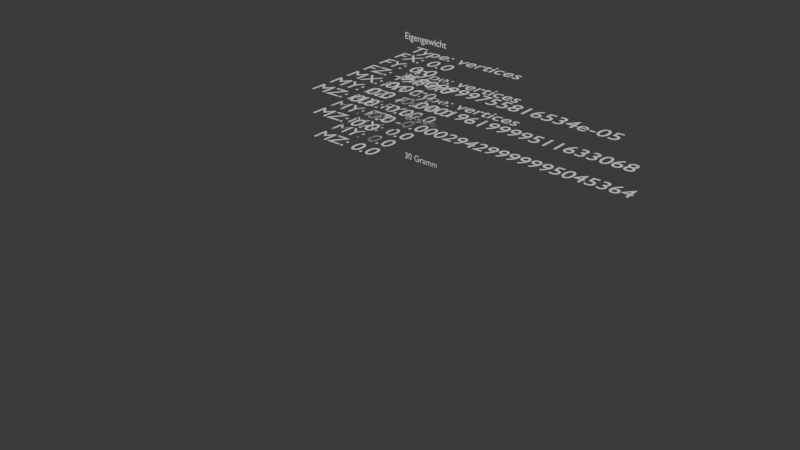 # Source: Acrylstab.blend  (saved by Blender 5.2.44; exported with 4.5.12 LTS)
import bpy
from mathutils import Matrix  # noqa: F401  (used for matrix-valued properties, if any)

bpy.ops.wm.read_factory_settings(use_empty=True)
scene = bpy.context.scene
scene.name = 'Scene'

# ---- collections
col_collection = bpy.data.collections.new('Collection'); scene.collection.children.link(col_collection)
col_phaenotyp_f6cc1899_c453_4b96_979b_95202cb5b6f5 = bpy.data.collections.new('<Phaenotyp>f6cc1899-c453-4b96-979b-95202cb5b6f5'); scene.collection.children.link(col_phaenotyp_f6cc1899_c453_4b96_979b_95202cb5b6f5)

# ---- materials (node trees are filled in below, after node groups)
mat_phaenotyp_quad_1 = bpy.data.materials.new('<Phaenotyp>quad_1')
mat_phaenotyp_quad_2 = bpy.data.materials.new('<Phaenotyp>quad_2')
mat_phaenotyp_members = bpy.data.materials.new('<Phaenotyp>members')
mat_phaenotyp_members_001 = bpy.data.materials.new('<Phaenotyp>members.001')
mat_phaenotyp_members_001.use_backface_culling_lightprobe_volume = False

# ---- node groups
ng_round = bpy.data.node_groups.new('round', 'GeometryNodeTree')
_s = ng_round.interface.new_socket(name='Mesh', in_out='OUTPUT', socket_type='NodeSocketGeometry')
_s = ng_round.interface.new_socket(name='Geometry', in_out='INPUT', socket_type='NodeSocketGeometry')
_s = ng_round.interface.new_socket(name='B', in_out='INPUT', socket_type='NodeSocketFloat')
_s.default_value = 0.2
_s.min_value = -1e+04
_s.max_value = 1e+04
_N = ng_round.nodes; _L = ng_round.links
n0 = _N.new('NodeGroupOutput'); n0.name = 'Group Output'; n0.location = (697, 38)
n1 = _N.new('NodeGroupInput'); n1.name = 'Group Input'; n1.location = (-577, -65)
n2 = _N.new('GeometryNodeMeshToCurve'); n2.name = 'Mesh to Curve'; n2.location = (119, 167)
n3 = _N.new('GeometryNodeSeparateGeometry'); n3.name = 'Separate Geometry'; n3.location = (-125, 90)
n3.domain = 'EDGE'
n4 = _N.new('GeometryNodeInputNamedAttribute'); n4.name = 'Named Attribute'; n4.location = (-592, 136)
n4.inputs[0].default_value = 'type'
n5 = _N.new('FunctionNodeCompare'); n5.name = 'Compare'; n5.location = (-358, 152)
n5.operation = 'EQUAL'
n6 = _N.new('GeometryNodeCurvePrimitiveCircle'); n6.name = 'Curve Circle'; n6.location = (216, 1)
n6.inputs[0].default_value = 8
n7 = _N.new('GeometryNodeCurveToMesh'); n7.name = 'Curve to Mesh'; n7.location = (486, 66)
n8 = _N.new('GeometryNodeInputNamedAttribute'); n8.name = 'Named Attribute.001'; n8.location = (19, -205)
n8.inputs[0].default_value = 'width'
n9 = _N.new('ShaderNodeMath'); n9.name = 'Math'; n9.location = (236, -162)
n9.operation = 'MULTIPLY'
_L.new(n4.outputs[0], n5.inputs[0])
_L.new(n5.outputs[0], n3.inputs[1])
_L.new(n1.outputs[0], n3.inputs[0])
_L.new(n1.outputs[1], n5.inputs[1])
_L.new(n3.outputs[0], n2.inputs[0])
_L.new(n7.outputs[0], n0.inputs[0])
_L.new(n6.outputs[0], n7.inputs[1])
_L.new(n8.outputs[0], n9.inputs[0])
_L.new(n2.outputs[0], n7.inputs[0])
_L.new(n9.outputs[0], n7.inputs[2])
n0.is_active_output = True
ng_rect = bpy.data.node_groups.new('rect', 'GeometryNodeTree')
_s = ng_rect.interface.new_socket(name='Mesh', in_out='OUTPUT', socket_type='NodeSocketGeometry')
_s = ng_rect.interface.new_socket(name='Geometry', in_out='INPUT', socket_type='NodeSocketGeometry')
_s = ng_rect.interface.new_socket(name='B', in_out='INPUT', socket_type='NodeSocketFloat')
_s.default_value = 0.2
_s.min_value = -1e+04
_s.max_value = 1e+04
_N = ng_rect.nodes; _L = ng_rect.links
n0 = _N.new('NodeGroupOutput'); n0.name = 'Group Output'; n0.location = (1967, -41)
n1 = _N.new('NodeGroupInput'); n1.name = 'Group Input'; n1.location = (-564, -168)
n2 = _N.new('GeometryNodeMeshToCurve'); n2.name = 'Mesh to Curve'; n2.location = (101, 4)
n3 = _N.new('GeometryNodeSeparateGeometry'); n3.name = 'Separate Geometry'; n3.location = (-112, -13)
n3.domain = 'EDGE'
n4 = _N.new('GeometryNodeInputNamedAttribute'); n4.name = 'Named Attribute'; n4.location = (-578, 33)
n4.inputs[0].default_value = 'type'
n5 = _N.new('FunctionNodeCompare'); n5.name = 'Compare'; n5.location = (-344, 49)
n5.operation = 'EQUAL'
n6 = _N.new('GeometryNodeCurveToMesh'); n6.name = 'Curve to Mesh'; n6.location = (830, -37)
n7 = _N.new('GeometryNodeSetCurveTilt'); n7.name = 'Set Curve Tilt'; n7.location = (375, 51)
n8 = _N.new('GeometryNodeCurvePrimitiveLine'); n8.name = 'Curve Line'; n8.location = (341, -87)
n8.inputs[0].default_value = (-0.5, 0.0, 0.0)
n8.inputs[1].default_value = (0.5, 0.0, 0.0)
n9 = _N.new('GeometryNodeInputNamedAttribute'); n9.name = 'Named Attribute.002'; n9.location = (552, -214)
n9.inputs[0].default_value = 'width'
n10 = _N.new('GeometryNodeExtrudeMesh'); n10.name = 'Extrude Mesh'; n10.location = (1510, -123)
n11 = _N.new('GeometryNodeInputNamedAttribute'); n11.name = 'Named Attribute.003'; n11.location = (1022, -230)
n11.inputs[0].default_value = 'height'
n12 = _N.new('ShaderNodeMath'); n12.name = 'Math.002'; n12.location = (1308, -264)
n12.operation = 'MULTIPLY'
n13 = _N.new('GeometryNodeExtrudeMesh'); n13.name = 'Extrude Mesh.001'; n13.location = (1496, 140)
n14 = _N.new('ShaderNodeMath'); n14.name = 'Math.003'; n14.location = (1315, -33)
n14.operation = 'MULTIPLY'
n14.inputs[1].default_value = -0.5
n15 = _N.new('GeometryNodeJoinGeometry'); n15.name = 'Join Geometry'; n15.location = (1733, -46)
n16 = _N.new('GeometryNodeInputNamedAttribute'); n16.name = 'Named Attribute.001'; n16.location = (-188, 212)
n16.inputs[0].default_value = 'angle'
n17 = _N.new('ShaderNodeMath'); n17.name = 'Math'; n17.location = (-7, 211)
n17.operation = 'MULTIPLY'
n17.inputs[1].default_value = 1000.0
n18 = _N.new('ShaderNodeMath'); n18.name = 'Math.001'; n18.location = (190, 177)
n18.operation = 'RADIANS'
n18.inputs[1].default_value = 10.0
_L.new(n4.outputs[0], n5.inputs[0])
_L.new(n5.outputs[0], n3.inputs[1])
_L.new(n1.outputs[0], n3.inputs[0])
_L.new(n1.outputs[1], n5.inputs[1])
_L.new(n2.outputs[0], n7.inputs[0])
_L.new(n3.outputs[0], n2.inputs[0])
_L.new(n15.outputs[0], n0.inputs[0])
_L.new(n8.outputs[0], n6.inputs[1])
_L.new(n7.outputs[0], n6.inputs[0])
_L.new(n6.outputs[0], n10.inputs[0])
_L.new(n11.outputs[0], n12.inputs[0])
_L.new(n12.outputs[0], n10.inputs[3])
_L.new(n6.outputs[0], n13.inputs[0])
_L.new(n14.outputs[0], n13.inputs[3])
_L.new(n10.outputs[0], n15.inputs[0])
_L.new(n13.outputs[0], n15.inputs[0])
_L.new(n11.outputs[0], n14.inputs[0])
_L.new(n9.outputs[0], n6.inputs[2])
_L.new(n16.outputs[0], n17.inputs[0])
_L.new(n17.outputs[0], n18.inputs[0])
_L.new(n18.outputs[0], n7.inputs[2])
n0.is_active_output = True
ng_standard = bpy.data.node_groups.new('standard', 'GeometryNodeTree')
_s = ng_standard.interface.new_socket(name='Mesh', in_out='OUTPUT', socket_type='NodeSocketGeometry')
_s = ng_standard.interface.new_socket(name='Geometry', in_out='INPUT', socket_type='NodeSocketGeometry')
_s = ng_standard.interface.new_socket(name='B', in_out='INPUT', socket_type='NodeSocketFloat')
_s.default_value = 0.2
_s.min_value = -1e+04
_s.max_value = 1e+04
_N = ng_standard.nodes; _L = ng_standard.links
n0 = _N.new('NodeGroupOutput'); n0.name = 'Group Output'; n0.location = (2180, -181)
n1 = _N.new('NodeGroupInput'); n1.name = 'Group Input'; n1.location = (-564, -168)
n2 = _N.new('GeometryNodeMeshToCurve'); n2.name = 'Mesh to Curve'; n2.location = (258, 57)
n3 = _N.new('GeometryNodeSeparateGeometry'); n3.name = 'Separate Geometry'; n3.location = (-112, -13)
n3.domain = 'EDGE'
n4 = _N.new('GeometryNodeInputNamedAttribute'); n4.name = 'Named Attribute'; n4.location = (-578, 33)
n4.inputs[0].default_value = 'type'
n5 = _N.new('FunctionNodeCompare'); n5.name = 'Compare'; n5.location = (-344, 49)
n5.operation = 'EQUAL'
n6 = _N.new('GeometryNodeCurveToMesh'); n6.name = 'Curve to Mesh'; n6.location = (960, -37)
n7 = _N.new('GeometryNodeInputNamedAttribute'); n7.name = 'Named Attribute.001'; n7.location = (-126, 168)
n7.inputs[0].default_value = 'angle'
n8 = _N.new('GeometryNodeSetCurveTilt'); n8.name = 'Set Curve Tilt'; n8.location = (539, 51)
n9 = _N.new('ShaderNodeMath'); n9.name = 'Math'; n9.location = (59, 215)
n9.operation = 'MULTIPLY'
n9.inputs[1].default_value = 1000.0
n10 = _N.new('GeometryNodeCurvePrimitiveLine'); n10.name = 'Curve Line'; n10.location = (341, -87)
n10.inputs[0].default_value = (0.0, -0.5, 0.0)
n10.inputs[1].default_value = (0.0, 0.5, 0.0)
n11 = _N.new('GeometryNodeInputNamedAttribute'); n11.name = 'Named Attribute.002'; n11.location = (552, -214)
n11.inputs[0].default_value = 'height'
n12 = _N.new('GeometryNodeExtrudeMesh'); n12.name = 'Extrude Mesh'; n12.location = (1569, -249)
n13 = _N.new('GeometryNodeInputNamedAttribute'); n13.name = 'Named Attribute.003'; n13.location = (1026, -323)
n13.inputs[0].default_value = 'width'
n14 = _N.new('ShaderNodeMath'); n14.name = 'Math.002'; n14.location = (1318, -375)
n14.operation = 'MULTIPLY'
n15 = _N.new('GeometryNodeExtrudeMesh'); n15.name = 'Extrude Mesh.001'; n15.location = (1555, 15)
n16 = _N.new('ShaderNodeMath'); n16.name = 'Math.003'; n16.location = (1312, -144)
n16.operation = 'MULTIPLY'
n16.inputs[1].default_value = -0.5
n17 = _N.new('GeometryNodeJoinGeometry'); n17.name = 'Join Geometry'; n17.location = (1984, -168)
n18 = _N.new('ShaderNodeMath'); n18.name = 'Math.001'; n18.location = (239, 218)
n18.operation = 'RADIANS'
n18.inputs[1].default_value = 10.0
n19 = _N.new('FunctionNodeIntegerMath'); n19.name = 'Integer Math'; n19.location = (977, 125)
n19.operation = 'MODULO'
n19.inputs[1].default_value = 4
n20 = _N.new('GeometryNodeInputIndex'); n20.name = 'Index'; n20.location = (788, 75)
n21 = _N.new('FunctionNodeCompare'); n21.name = 'Compare.001'; n21.location = (1175, 138)
n21.operation = 'LESS_EQUAL'
n21.data_type = 'INT'
n21.inputs[3].default_value = 1
n22 = _N.new('GeometryNodeSplitEdges'); n22.name = 'Split Edges'; n22.location = (68, -21)
n23 = _N.new('GeometryNodeSeparateGeometry'); n23.name = 'Separate Geometry.001'; n23.location = (1804, -222)
n23.domain = 'FACE'
_L.new(n4.outputs[0], n5.inputs[0])
_L.new(n5.outputs[0], n3.inputs[1])
_L.new(n1.outputs[0], n3.inputs[0])
_L.new(n1.outputs[1], n5.inputs[1])
_L.new(n7.outputs[0], n9.inputs[0])
_L.new(n22.outputs[0], n2.inputs[0])
_L.new(n8.outputs[0], n6.inputs[0])
_L.new(n13.outputs[0], n14.inputs[0])
_L.new(n14.outputs[0], n12.inputs[3])
_L.new(n16.outputs[0], n15.inputs[3])
_L.new(n13.outputs[0], n16.inputs[0])
_L.new(n11.outputs[0], n6.inputs[2])
_L.new(n9.outputs[0], n18.inputs[0])
_L.new(n18.outputs[0], n8.inputs[2])
_L.new(n2.outputs[0], n8.inputs[0])
_L.new(n6.outputs[0], n12.inputs[0])
_L.new(n10.outputs[0], n6.inputs[1])
_L.new(n6.outputs[0], n15.inputs[0])
_L.new(n20.outputs[0], n19.inputs[0])
_L.new(n19.outputs[0], n21.inputs[2])
_L.new(n17.outputs[0], n0.inputs[0])
_L.new(n21.outputs[0], n15.inputs[1])
_L.new(n23.outputs[0], n17.inputs[0])
_L.new(n21.outputs[0], n12.inputs[1])
_L.new(n3.outputs[0], n22.inputs[0])
_L.new(n12.outputs[0], n23.inputs[0])
_L.new(n12.outputs[2], n23.inputs[1])
_L.new(n15.outputs[0], n17.inputs[0])
n0.is_active_output = True
ng_phaenotyp = bpy.data.node_groups.new('<Phaenotyp>', 'GeometryNodeTree')
_s = ng_phaenotyp.interface.new_socket(name='Geometry', in_out='OUTPUT', socket_type='NodeSocketGeometry')
_s = ng_phaenotyp.interface.new_socket(name='Geometry', in_out='INPUT', socket_type='NodeSocketGeometry')
ng_phaenotyp.is_modifier = True
_N = ng_phaenotyp.nodes; _L = ng_phaenotyp.links
n0 = _N.new('NodeGroupInput'); n0.name = 'Group Input'; n0.location = (106, -158)
n1 = _N.new('NodeGroupOutput'); n1.name = 'Group Output'; n1.location = (1355, -121)
n2 = _N.new('GeometryNodeJoinGeometry'); n2.name = 'Join Geometry'; n2.location = (690, -129)
n3 = _N.new('GeometryNodeGroup'); n3.name = 'Group'; n3.location = (396, 36)
n3.label = 'Phänotyp'
n3.node_tree = ng_round
n3.inputs[1].default_value = 0.0
n4 = _N.new('GeometryNodeGroup'); n4.name = 'Group.001'; n4.location = (394, -112)
n4.label = 'Phänotyp'
n4.node_tree = ng_rect
n4.inputs[1].default_value = 0.1
n5 = _N.new('GeometryNodeSetShadeSmooth'); n5.name = 'Set Shade Smooth'; n5.location = (893, -105)
n5.inputs[2].default_value = False
n6 = _N.new('GeometryNodeGroup'); n6.name = 'Group.002'; n6.location = (395, -246)
n6.label = 'Phänotyp'
n6.node_tree = ng_standard
n6.inputs[1].default_value = 0.2
n7 = _N.new('GeometryNodeSetMaterial'); n7.name = 'Set Material'; n7.location = (1136, -103)
n7.inputs[2].default_value = mat_phaenotyp_members_001
_L.new(n7.outputs[0], n1.inputs[0])
_L.new(n3.outputs[0], n2.inputs[0])
_L.new(n0.outputs[0], n3.inputs[0])
_L.new(n0.outputs[0], n4.inputs[0])
_L.new(n4.outputs[0], n2.inputs[0])
_L.new(n2.outputs[0], n5.inputs[0])
_L.new(n0.outputs[0], n6.inputs[0])
_L.new(n6.outputs[0], n2.inputs[0])
_L.new(n5.outputs[0], n7.inputs[0])
n1.is_active_output = True

# ---- material node trees
mat_phaenotyp_quad_1.use_nodes = True; mat_phaenotyp_quad_1.node_tree.nodes.clear()
_N = mat_phaenotyp_quad_1.node_tree.nodes; _L = mat_phaenotyp_quad_1.node_tree.links
n0 = _N.new('ShaderNodeBsdfPrincipled'); n0.name = 'Principled BSDF'; n0.location = (-200, 100)
n0.inputs[10].default_value = 0.005
n1 = _N.new('ShaderNodeOutputMaterial'); n1.name = 'Material Output'; n1.location = (200, 100)
n2 = _N.new('ShaderNodeVertexColor'); n2.name = 'Color Attribute'; n2.location = (0, 0)
n2.layer_name = 'force_1'
_L.new(n0.outputs[0], n1.inputs[0])
_L.new(n2.outputs[0], n0.inputs[0])
n1.is_active_output = True
mat_phaenotyp_quad_2.use_nodes = True; mat_phaenotyp_quad_2.node_tree.nodes.clear()
_N = mat_phaenotyp_quad_2.node_tree.nodes; _L = mat_phaenotyp_quad_2.node_tree.links
n0 = _N.new('ShaderNodeBsdfPrincipled'); n0.name = 'Principled BSDF'; n0.location = (-200, 100)
n0.inputs[10].default_value = 0.005
n1 = _N.new('ShaderNodeOutputMaterial'); n1.name = 'Material Output'; n1.location = (200, 100)
n2 = _N.new('ShaderNodeVertexColor'); n2.name = 'Color Attribute'; n2.location = (0, 0)
n2.layer_name = 'force_2'
_L.new(n0.outputs[0], n1.inputs[0])
_L.new(n2.outputs[0], n0.inputs[0])
n1.is_active_output = True
mat_phaenotyp_members.use_nodes = True; mat_phaenotyp_members.node_tree.nodes.clear()
_N = mat_phaenotyp_members.node_tree.nodes; _L = mat_phaenotyp_members.node_tree.links
n0 = _N.new('ShaderNodeBsdfPrincipled'); n0.name = 'Principled BSDF'; n0.location = (-200, 100)
n0.inputs[10].default_value = 0.005
n1 = _N.new('ShaderNodeOutputMaterial'); n1.name = 'Material Output'; n1.location = (200, 100)
n2 = _N.new('ShaderNodeVertexColor'); n2.name = 'Color Attribute'; n2.location = (0, 0)
n2.layer_name = 'force'
_L.new(n0.outputs[0], n1.inputs[0])
_L.new(n2.outputs[0], n0.inputs[0])
n1.is_active_output = True
mat_phaenotyp_members_001.use_nodes = True; mat_phaenotyp_members_001.node_tree.nodes.clear()
_N = mat_phaenotyp_members_001.node_tree.nodes; _L = mat_phaenotyp_members_001.node_tree.links
n0 = _N.new('ShaderNodeBsdfPrincipled'); n0.name = 'Principled BSDF'; n0.location = (-200, 100)
n1 = _N.new('ShaderNodeOutputMaterial'); n1.name = 'Material Output'; n1.location = (200, 100)
n2 = _N.new('ShaderNodeVertexColor'); n2.name = 'Color Attribute'; n2.location = (0, 0)
n2.layer_name = 'force'
_L.new(n0.outputs[0], n1.inputs[0])
_L.new(n2.outputs[0], n0.inputs[0])
n1.is_active_output = True

# ---- world
world_world = bpy.data.worlds.new('World'); scene.world = world_world
world_world.use_nodes = True; world_world.node_tree.nodes.clear()
_N = world_world.node_tree.nodes; _L = world_world.node_tree.links
n0 = _N.new('ShaderNodeOutputWorld'); n0.name = 'World Output'; n0.location = (200, 100)
n1 = _N.new('ShaderNodeBackground'); n1.name = 'Background'; n1.location = (-200, 100)
n1.inputs[0].default_value = (0.05088, 0.05088, 0.05088, 1.0)
_L.new(n1.outputs[0], n0.inputs[0])
n0.is_active_output = True
world_world.color = (0.05088, 0.05088, 0.05088)
world_world.sun_shadow_jitter_overblur = 0.0

# ---- meshes
me_plane = bpy.data.meshes.new('Plane')
me_plane.from_pydata([(0.0, 0.0, 0.0), (1.0, 0.0, 0.0), (0.0, 0.0, -0.1), (1.0, 0.0, -0.1), (0.0, 0.0, -0.2), (1.0, 0.0, -0.2), (0.0, 0.0, -0.3), (1.0, 0.0, -0.3)], [(1, 0), (3, 2), (5, 4), (7, 6)], [])
_uv = me_plane.uv_layers.new(name='UVMap')
_uv.uv.foreach_set('vector', [])
me_plane.update()
me_phaenotyp_quads_f6cc1899_c453_4b96_979b_95202cb5b6f5 = bpy.data.meshes.new('<Phaenotyp>quads_f6cc1899-c453-4b96-979b-95202cb5b6f5')
me_phaenotyp_quads_f6cc1899_c453_4b96_979b_95202cb5b6f5.from_pydata([], [], [])
_ca = me_phaenotyp_quads_f6cc1899_c453_4b96_979b_95202cb5b6f5.color_attributes.new('force_1', 'FLOAT_COLOR', 'POINT')
_ca.data.foreach_set('color', [])
_ca = me_phaenotyp_quads_f6cc1899_c453_4b96_979b_95202cb5b6f5.color_attributes.new('force_2', 'FLOAT_COLOR', 'POINT')
_ca.data.foreach_set('color', [])
me_phaenotyp_quads_f6cc1899_c453_4b96_979b_95202cb5b6f5.materials.append(mat_phaenotyp_quad_1)
me_phaenotyp_quads_f6cc1899_c453_4b96_979b_95202cb5b6f5.materials.append(mat_phaenotyp_quad_2)
me_phaenotyp_quads_f6cc1899_c453_4b96_979b_95202cb5b6f5.update()
me_phaenotyp_support_f6cc1899_c453_4b96_979b_95202cb5b6f5 = bpy.data.meshes.new('<Phaenotyp>support_f6cc1899-c453-4b96-979b-95202cb5b6f5')
me_phaenotyp_support_f6cc1899_c453_4b96_979b_95202cb5b6f5.from_pydata([(-0.1, 0.1, -0.1), (0.1, 0.1, -0.1), (0.1, -0.1, -0.1), (-0.1, -0.1, -0.1), (0.0, 0.0, 0.0), (0.0, 0.0, -0.2), (0.2, 0.0, -0.2), (0.0, 0.0, -0.2), (0.0, 0.2, -0.2), (0.0, 0.0, -0.2), (0.0, 0.0, -0.4), (0.2, 0.02, -0.22), (0.2, -0.02, -0.22), (0.2, -0.02, -0.18), (0.2, 0.02, -0.18), (0.02, 0.2, -0.22), (-0.02, 0.2, -0.22), (-0.02, 0.2, -0.18), (0.02, 0.2, -0.18), (0.02, 0.02, -0.4), (-0.02, 0.02, -0.4), (-0.02, -0.02, -0.4), (0.02, -0.02, -0.4), (-0.1, 0.1, -0.2), (0.1, 0.1, -0.2), (0.1, -0.1, -0.2), (-0.1, -0.1, -0.2), (0.0, 0.0, -0.1), (0.0, 0.0, -0.3), (0.2, 0.0, -0.3), (0.0, 0.0, -0.3), (0.0, 0.2, -0.3), (0.0, 0.0, -0.3), (0.0, 0.0, -0.5), (0.2, 0.02, -0.32), (0.2, -0.02, -0.32), (0.2, -0.02, -0.28), (0.2, 0.02, -0.28), (0.02, 0.2, -0.32), (-0.02, 0.2, -0.32), (-0.02, 0.2, -0.28), (0.02, 0.2, -0.28), (0.02, 0.02, -0.5), (-0.02, 0.02, -0.5), (-0.02, -0.02, -0.5), (0.02, -0.02, -0.5), (-0.1, 0.1, -0.3), (0.1, 0.1, -0.3), (0.1, -0.1, -0.3), (-0.1, -0.1, -0.3), (0.0, 0.0, -0.2), (0.0, 0.0, -0.4), (0.2, 0.0, -0.4), (0.0, 0.0, -0.4), (0.0, 0.2, -0.4), (0.0, 0.0, -0.4), (0.0, 0.0, -0.6), (0.2, 0.02, -0.42), (0.2, -0.02, -0.42), (0.2, -0.02, -0.38), (0.2, 0.02, -0.38), (0.02, 0.2, -0.42), (-0.02, 0.2, -0.42), (-0.02, 0.2, -0.38), (0.02, 0.2, -0.38), (0.02, 0.02, -0.6), (-0.02, 0.02, -0.6), (-0.02, -0.02, -0.6), (0.02, -0.02, -0.6), (-0.1, 0.1, -0.4), (0.1, 0.1, -0.4), (0.1, -0.1, -0.4), (-0.1, -0.1, -0.4), (0.0, 0.0, -0.3), (0.0, 0.0, -0.5), (0.2, 0.0, -0.5), (0.0, 0.0, -0.5), (0.0, 0.2, -0.5), (0.0, 0.0, -0.5), (0.0, 0.0, -0.7), (0.2, 0.02, -0.52), (0.2, -0.02, -0.52), (0.2, -0.02, -0.48), (0.2, 0.02, -0.48), (0.02, 0.2, -0.52), (-0.02, 0.2, -0.52), (-0.02, 0.2, -0.48), (0.02, 0.2, -0.48), (0.02, 0.02, -0.7), (-0.02, 0.02, -0.7), (-0.02, -0.02, -0.7), (0.02, -0.02, -0.7)], [(0, 1), (1, 2), (2, 3), (3, 0), (0, 4), (1, 4), (2, 4), (3, 4), (5, 6), (7, 8), (9, 10), (11, 12), (12, 13), (13, 14), (14, 11), (15, 16), (16, 17), (17, 18), (18, 15), (19, 20), (20, 21), (21, 22), (22, 19), (23, 24), (24, 25), (25, 26), (26, 23), (23, 27), (24, 27), (25, 27), (26, 27), (28, 29), (30, 31), (32, 33), (34, 35), (35, 36), (36, 37), (37, 34), (38, 39), (39, 40), (40, 41), (41, 38), (42, 43), (43, 44), (44, 45), (45, 42), (46, 47), (47, 48), (48, 49), (49, 46), (46, 50), (47, 50), (48, 50), (49, 50), (51, 52), (53, 54), (55, 56), (57, 58), (58, 59), (59, 60), (60, 57), (61, 62), (62, 63), (63, 64), (64, 61), (65, 66), (66, 67), (67, 68), (68, 65), (69, 70), (70, 71), (71, 72), (72, 69), (69, 73), (70, 73), (71, 73), (72, 73), (74, 75), (76, 77), (78, 79), (80, 81), (81, 82), (82, 83), (83, 80), (84, 85), (85, 86), (86, 87), (87, 84), (88, 89), (89, 90), (90, 91), (91, 88)], [])
me_phaenotyp_support_f6cc1899_c453_4b96_979b_95202cb5b6f5.update()
me_phaenotyp_members_f6cc1899_c453_4b96_979b_95202cb5b6f5 = bpy.data.meshes.new('<Phaenotyp>members_f6cc1899-c453-4b96-979b-95202cb5b6f5')
me_phaenotyp_members_f6cc1899_c453_4b96_979b_95202cb5b6f5.from_pydata([(1.0, 0.0, -0.2215), (0.9, 0.0, -0.192), (0.8, 0.0, -0.1626), (0.7, 0.0, -0.1335), (0.6, 0.0, -0.1053), (0.5, 0.0, -0.07845), (0.4, 0.0, -0.05387), (0.3, 0.0, -0.0325), (0.2, 0.0, -0.01548), (0.1, 0.0, -0.004142), (0.0, 0.0, -2.571e-16), (1.0, 0.0, -0.7165), (0.9, 0.0, -0.628), (0.8, 0.0, -0.5407), (0.7, 0.0, -0.4561), (0.6, 0.0, -0.3759), (0.5, 0.0, -0.3019), (0.4, 0.0, -0.236), (0.3, 0.0, -0.1805), (0.2, 0.0, -0.1376), (0.1, 0.0, -0.1099), (0.0, 0.0, -0.1), (1.0, 0.0, -1.212), (0.9, 0.0, -1.064), (0.8, 0.0, -0.9187), (0.7, 0.0, -0.7787), (0.6, 0.0, -0.6466), (0.5, 0.0, -0.5253), (0.4, 0.0, -0.4182), (0.3, 0.0, -0.3285), (0.2, 0.0, -0.2597), (0.1, 0.0, -0.2156), (0.0, 0.0, -0.2), (1.0, 0.0, -1.707), (0.9, 0.0, -1.5), (0.8, 0.0, -1.297), (0.7, 0.0, -1.101), (0.6, 0.0, -0.9172), (0.5, 0.0, -0.7488), (0.4, 0.0, -0.6004), (0.3, 0.0, -0.4765), (0.2, 0.0, -0.3818), (0.1, 0.0, -0.3213), (0.0, 0.0, -0.3)], [(0, 1), (1, 2), (2, 3), (3, 4), (4, 5), (5, 6), (6, 7), (7, 8), (8, 9), (9, 10), (11, 12), (12, 13), (13, 14), (14, 15), (15, 16), (16, 17), (17, 18), (18, 19), (19, 20), (20, 21), (22, 23), (23, 24), (24, 25), (25, 26), (26, 27), (27, 28), (28, 29), (29, 30), (30, 31), (31, 32), (33, 34), (34, 35), (35, 36), (36, 37), (37, 38), (38, 39), (39, 40), (40, 41), (41, 42), (42, 43)], [])
_ca = me_phaenotyp_members_f6cc1899_c453_4b96_979b_95202cb5b6f5.color_attributes.new('force', 'FLOAT_COLOR', 'POINT')
_ca.data.foreach_set('color', [0.002, 1.0, 0.0, 1.0, 0.001588, 1.0, 0.0, 1.0, 0.0003519, 1.0, 0.0, 1.0, 0.0, 1.0, 0.001708, 1.0, 0.0, 1.0, 0.004592, 1.0, 0.0, 1.0, 0.0083, 1.0, 0.0, 1.0, 0.01283, 1.0, 0.0, 1.0, 0.01819, 1.0, 0.0, 1.0, 0.02437, 1.0, 0.0, 1.0, 0.03137, 1.0, 0.0, 1.0, 0.0392, 1.0, 0.002, 1.0, 0.0, 1.0, 0.0, 1.0, 0.003922, 1.0, 0.0, 1.0, 0.01067, 1.0, 0.0, 1.0, 0.01824, 1.0, 0.0, 1.0, 0.02663, 1.0, 0.0, 1.0, 0.03585, 1.0, 0.0, 1.0, 0.0459, 1.0, 0.0, 1.0, 0.05676, 1.0, 0.0, 1.0, 0.06845, 1.0, 0.0, 1.0, 0.08097, 1.0, 0.0, 1.0, 0.09431, 1.0, 0.002, 1.0, 0.0, 1.0, 0.0, 1.0, 0.009433, 1.0, 0.0, 1.0, 0.02169, 1.0, 0.0, 1.0, 0.03477, 1.0, 0.0, 1.0, 0.04868, 1.0, 0.0, 1.0, 0.06341, 1.0, 0.0, 1.0, 0.07896, 1.0, 0.0, 1.0, 0.09534, 1.0, 0.0, 1.0, 0.1125, 1.0, 0.0, 1.0, 0.1306, 1.0, 0.0, 1.0, 0.1494, 1.0, 0.002, 1.0, 0.0, 1.0, 0.0, 1.0, 0.01494, 1.0, 0.0, 1.0, 0.03271, 1.0, 0.0, 1.0, 0.0513, 1.0, 0.0, 1.0, 0.07072, 1.0, 0.0, 1.0, 0.09096, 1.0, 0.0, 1.0, 0.112, 1.0, 0.0, 1.0, 0.1339, 1.0, 0.0, 1.0, 0.1566, 1.0, 0.0, 1.0, 0.1802, 1.0, 0.0, 1.0, 0.2045, 1.0])
me_phaenotyp_members_f6cc1899_c453_4b96_979b_95202cb5b6f5.materials.append(mat_phaenotyp_members)
me_phaenotyp_members_f6cc1899_c453_4b96_979b_95202cb5b6f5.update()

# ---- curves / text
txt_text = bpy.data.curves.new('Text', 'FONT')
txt_text.dimensions = '2D'
txt_text.body = 'Eigengewicht'
txt_text_004 = bpy.data.curves.new('Text.004', 'FONT')
txt_text_004.dimensions = '2D'
txt_text_004.body = '10 Gramm'
txt_text_005 = bpy.data.curves.new('Text.005', 'FONT')
txt_text_005.dimensions = '2D'
txt_text_005.body = '20 Gramm'
txt_text_006 = bpy.data.curves.new('Text.006', 'FONT')
txt_text_006.dimensions = '2D'
txt_text_006.body = '30 Gramm'
txt_phaenotyp_load_text_009 = bpy.data.curves.new('<Phaenotyp>load_text.009', 'FONT')
txt_phaenotyp_load_text_009.dimensions = '2D'
txt_phaenotyp_load_text_009.body = '\nType: vertices\nFX: 0.0\nFY: 0.0\nFZ: -9.809999755816534e-05\nMX: 0.0\nMY: 0.0\nMZ: 0.0\n'
txt_phaenotyp_load_text_010 = bpy.data.curves.new('<Phaenotyp>load_text.010', 'FONT')
txt_phaenotyp_load_text_010.dimensions = '2D'
txt_phaenotyp_load_text_010.body = '\nType: vertices\nFX: 0.0\nFY: 0.0\nFZ: -0.00019619999511633068\nMX: 0.0\nMY: 0.0\nMZ: 0.0\n'
txt_phaenotyp_load_text_011 = bpy.data.curves.new('<Phaenotyp>load_text.011', 'FONT')
txt_phaenotyp_load_text_011.dimensions = '2D'
txt_phaenotyp_load_text_011.body = '\nType: vertices\nFX: 0.0\nFY: 0.0\nFZ: -0.00029429999995045364\nMX: 0.0\nMY: 0.0\nMZ: 0.0\n'

# ---- objects
ob_plane = bpy.data.objects.new('Plane', me_plane)
ob_text = bpy.data.objects.new('Text', txt_text)
ob_text_001 = bpy.data.objects.new('Text.001', txt_text_004)
ob_text_002 = bpy.data.objects.new('Text.002', txt_text_005)
ob_text_003 = bpy.data.objects.new('Text.003', txt_text_006)
ob_phaenotyp_quads_f6cc1899_c453_4b96_979b_95202cb5b6f5 = bpy.data.objects.new('<Phaenotyp>quads_f6cc1899-c453-4b96-979b-95202cb5b6f5', me_phaenotyp_quads_f6cc1899_c453_4b96_979b_95202cb5b6f5)
ob_phaenotyp_support_f6cc1899_c453_4b96_979b_95202cb5b6f5 = bpy.data.objects.new('<Phaenotyp>support_f6cc1899-c453-4b96-979b-95202cb5b6f5', me_phaenotyp_support_f6cc1899_c453_4b96_979b_95202cb5b6f5)
ob_phaenotyp_members_f6cc1899_c453_4b96_979b_95202cb5b6f5 = bpy.data.objects.new('<Phaenotyp>members_f6cc1899-c453-4b96-979b-95202cb5b6f5', me_phaenotyp_members_f6cc1899_c453_4b96_979b_95202cb5b6f5)
ob_phaenotyp_load_f6cc1899_c453_4b96_979b_95202cb5b6f5 = bpy.data.objects.new('<Phaenotyp>load_f6cc1899-c453-4b96-979b-95202cb5b6f5', txt_phaenotyp_load_text_009)
ob_phaenotyp_load_f6cc1899_c453_4b96_979b_95202cb5b6f5_001 = bpy.data.objects.new('<Phaenotyp>load_f6cc1899-c453-4b96-979b-95202cb5b6f5.001', txt_phaenotyp_load_text_010)
ob_phaenotyp_load_f6cc1899_c453_4b96_979b_95202cb5b6f5_002 = bpy.data.objects.new('<Phaenotyp>load_f6cc1899-c453-4b96-979b-95202cb5b6f5.002', txt_phaenotyp_load_text_011)

# ---- transforms, parenting, visibility, modifiers, constraints
ob_plane.location = (0.0, 0.0, 0.0)
ob_plane.hide_render = True
ob_text.location = (0.9, 0.0, -0.08877)
ob_text.rotation_euler = (1.571, -0.0, 0.0)
ob_text.scale = (0.04385, 0.04385, 0.04385)
ob_text_001.location = (0.9, 0.0, -0.2749)
ob_text_001.rotation_euler = (1.571, -0.0, 0.0)
ob_text_001.scale = (0.04385, 0.04385, 0.04385)
ob_text_002.location = (0.9, 0.0, -0.4659)
ob_text_002.rotation_euler = (1.571, -0.0, 0.0)
ob_text_002.scale = (0.04385, 0.04385, 0.04385)
ob_text_003.location = (0.9, 0.0, -0.6601)
ob_text_003.rotation_euler = (1.571, -0.0, 0.0)
ob_text_003.scale = (0.04385, 0.04385, 0.04385)
ob_phaenotyp_quads_f6cc1899_c453_4b96_979b_95202cb5b6f5.location = (0.0, 0.0, 0.0)
_vg = ob_phaenotyp_quads_f6cc1899_c453_4b96_979b_95202cb5b6f5.vertex_groups.new(name='thickness')
_m = ob_phaenotyp_quads_f6cc1899_c453_4b96_979b_95202cb5b6f5.modifiers.new('<Phaenotyp>', 'SUBSURF')
_m.subdivision_type = 'SIMPLE'
_m.levels = 2
_m = ob_phaenotyp_quads_f6cc1899_c453_4b96_979b_95202cb5b6f5.modifiers.new('<Phaenotyp>.001', 'SOLIDIFY')
_m.thickness = 1.0
_m.material_offset = 1
_m.vertex_group = 'thickness'
_m.use_rim = False
_m.use_even_offset = True
ob_phaenotyp_support_f6cc1899_c453_4b96_979b_95202cb5b6f5.location = (0.0, 0.0, 0.0)
ob_phaenotyp_members_f6cc1899_c453_4b96_979b_95202cb5b6f5.location = (0.0, 0.0, 0.0)
_vg = ob_phaenotyp_members_f6cc1899_c453_4b96_979b_95202cb5b6f5.vertex_groups.new(name='type')
_vg = ob_phaenotyp_members_f6cc1899_c453_4b96_979b_95202cb5b6f5.vertex_groups.new(name='height')
_vg = ob_phaenotyp_members_f6cc1899_c453_4b96_979b_95202cb5b6f5.vertex_groups.new(name='width')
_vg = ob_phaenotyp_members_f6cc1899_c453_4b96_979b_95202cb5b6f5.vertex_groups.new(name='angle')
_m = ob_phaenotyp_members_f6cc1899_c453_4b96_979b_95202cb5b6f5.modifiers.new('Phaenotyp', 'NODES')
_m.node_group = ng_phaenotyp
ob_phaenotyp_load_f6cc1899_c453_4b96_979b_95202cb5b6f5.location = (1.0, 0.0, -0.1)
ob_phaenotyp_load_f6cc1899_c453_4b96_979b_95202cb5b6f5.scale = (0.1, 0.1, 0.1)
ob_phaenotyp_load_f6cc1899_c453_4b96_979b_95202cb5b6f5_001.location = (1.0, 0.0, -0.2)
ob_phaenotyp_load_f6cc1899_c453_4b96_979b_95202cb5b6f5_001.scale = (0.1, 0.1, 0.1)
ob_phaenotyp_load_f6cc1899_c453_4b96_979b_95202cb5b6f5_002.location = (1.0, 0.0, -0.3)
ob_phaenotyp_load_f6cc1899_c453_4b96_979b_95202cb5b6f5_002.scale = (0.1, 0.1, 0.1)

# ---- collection membership
col_collection.objects.link(ob_plane)
col_collection.objects.link(ob_text)
col_collection.objects.link(ob_text_001)
col_collection.objects.link(ob_text_002)
col_collection.objects.link(ob_text_003)
col_phaenotyp_f6cc1899_c453_4b96_979b_95202cb5b6f5.objects.link(ob_phaenotyp_quads_f6cc1899_c453_4b96_979b_95202cb5b6f5)
col_phaenotyp_f6cc1899_c453_4b96_979b_95202cb5b6f5.objects.link(ob_phaenotyp_support_f6cc1899_c453_4b96_979b_95202cb5b6f5)
col_phaenotyp_f6cc1899_c453_4b96_979b_95202cb5b6f5.objects.link(ob_phaenotyp_members_f6cc1899_c453_4b96_979b_95202cb5b6f5)
col_phaenotyp_f6cc1899_c453_4b96_979b_95202cb5b6f5.objects.link(ob_phaenotyp_load_f6cc1899_c453_4b96_979b_95202cb5b6f5)
col_phaenotyp_f6cc1899_c453_4b96_979b_95202cb5b6f5.objects.link(ob_phaenotyp_load_f6cc1899_c453_4b96_979b_95202cb5b6f5_001)
col_phaenotyp_f6cc1899_c453_4b96_979b_95202cb5b6f5.objects.link(ob_phaenotyp_load_f6cc1899_c453_4b96_979b_95202cb5b6f5_002)

# ---- scene / render settings (as saved in the file)
scene.frame_start = 1; scene.frame_end = 250; scene.frame_set(1)
scene.render.engine = 'BLENDER_EEVEE_NEXT'
scene.render.bake_bias = 0.0
scene.render.bake_samples = 0
scene.render.compositor_device = 'GPU'
scene.eevee.use_volume_custom_range = False
scene.eevee.fast_gi_thickness_near = 0.1
scene.eevee.fast_gi_thickness_far = 0.0
scene.eevee.ray_tracing_options.screen_trace_thickness = 0.1
bpy.context.view_layer.update()

# ---- added for rendering (the .blend has no active camera and no usable light): camera, sun
cam_auto = bpy.data.cameras.new('AutoCamera')
cam_auto.lens = 50.0
cam_auto.sensor_width = 36.0
cam_auto.clip_end = 1000.0
ob_auto_camera = bpy.data.objects.new('AutoCamera', cam_auto)
scene.collection.objects.link(ob_auto_camera)
ob_auto_camera.location = (3.90548, -3.63953, 1.40681)
ob_auto_camera.rotation_euler = (1.09748, -7.21219e-08, 0.694738)
scene.camera = ob_auto_camera
light_auto_sun = bpy.data.lights.new('AutoSun', 'SUN')
light_auto_sun.energy = 3.0
light_auto_sun.angle = 0.0523599
ob_auto_sun = bpy.data.objects.new('AutoSun', light_auto_sun)
scene.collection.objects.link(ob_auto_sun)
ob_auto_sun.rotation_euler = (0.872665, 0.174533, 0.523599)
bpy.context.view_layer.update()
